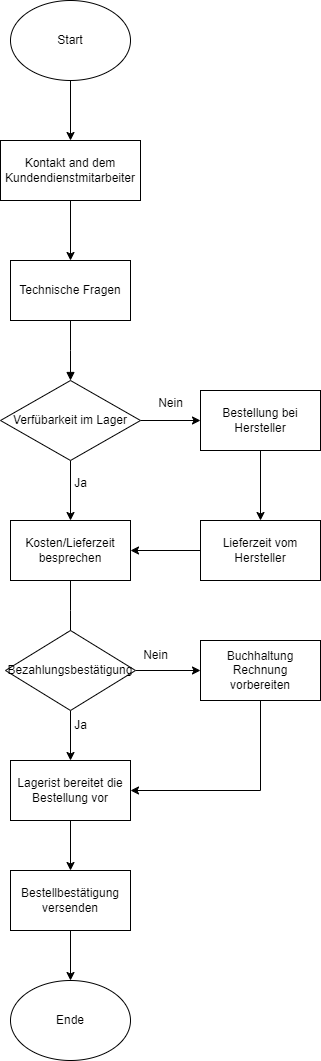

The diagram above was exported from draw.io. Its source (the exported page's mxGraphModel, read from the mxfile embedded in the PNG):
<mxGraphModel dx="794" dy="557" grid="1" gridSize="10" guides="1" tooltips="1" connect="1" arrows="1" fold="1" page="1" pageScale="1" pageWidth="850" pageHeight="1100" math="0" shadow="0">
  <root>
    <mxCell id="0" />
    <mxCell id="1" parent="0" />
    <mxCell id="MRQab8dYWkVY4e1uQvH1-3" style="edgeStyle=orthogonalEdgeStyle;rounded=0;orthogonalLoop=1;jettySize=auto;html=1;entryX=0.5;entryY=0;entryDx=0;entryDy=0;endArrow=classic;endFill=1;" parent="1" source="MRQab8dYWkVY4e1uQvH1-1" target="MRQab8dYWkVY4e1uQvH1-2" edge="1">
      <mxGeometry relative="1" as="geometry" />
    </mxCell>
    <mxCell id="MRQab8dYWkVY4e1uQvH1-1" value="Kontakt and dem Kundendienstmitarbeiter" style="rounded=0;whiteSpace=wrap;html=1;" parent="1" vertex="1">
      <mxGeometry x="220" y="200" width="140" height="60" as="geometry" />
    </mxCell>
    <mxCell id="MRQab8dYWkVY4e1uQvH1-5" style="edgeStyle=orthogonalEdgeStyle;rounded=0;orthogonalLoop=1;jettySize=auto;html=1;entryX=0.5;entryY=0;entryDx=0;entryDy=0;endArrow=block;endFill=1;" parent="1" source="MRQab8dYWkVY4e1uQvH1-2" edge="1">
      <mxGeometry relative="1" as="geometry">
        <mxPoint x="290" y="440" as="targetPoint" />
      </mxGeometry>
    </mxCell>
    <mxCell id="MRQab8dYWkVY4e1uQvH1-2" value="Technische Fragen" style="rounded=0;whiteSpace=wrap;html=1;" parent="1" vertex="1">
      <mxGeometry x="230" y="320" width="120" height="60" as="geometry" />
    </mxCell>
    <mxCell id="MRQab8dYWkVY4e1uQvH1-15" style="edgeStyle=orthogonalEdgeStyle;rounded=0;orthogonalLoop=1;jettySize=auto;html=1;entryX=0.5;entryY=0;entryDx=0;entryDy=0;endArrow=classic;endFill=1;" parent="1" source="MRQab8dYWkVY4e1uQvH1-12" target="MRQab8dYWkVY4e1uQvH1-14" edge="1">
      <mxGeometry relative="1" as="geometry" />
    </mxCell>
    <mxCell id="MRQab8dYWkVY4e1uQvH1-37" style="edgeStyle=orthogonalEdgeStyle;rounded=0;orthogonalLoop=1;jettySize=auto;html=1;exitX=1;exitY=0.5;exitDx=0;exitDy=0;entryX=0;entryY=0.5;entryDx=0;entryDy=0;" parent="1" source="MRQab8dYWkVY4e1uQvH1-12" target="MRQab8dYWkVY4e1uQvH1-18" edge="1">
      <mxGeometry relative="1" as="geometry" />
    </mxCell>
    <mxCell id="MRQab8dYWkVY4e1uQvH1-12" value="Verfübarkeit im Lager" style="rhombus;whiteSpace=wrap;html=1;" parent="1" vertex="1">
      <mxGeometry x="220" y="440" width="140" height="80" as="geometry" />
    </mxCell>
    <mxCell id="MRQab8dYWkVY4e1uQvH1-20" style="edgeStyle=orthogonalEdgeStyle;rounded=0;orthogonalLoop=1;jettySize=auto;html=1;exitX=0.5;exitY=1;exitDx=0;exitDy=0;entryX=0.5;entryY=0;entryDx=0;entryDy=0;endArrow=classic;endFill=1;" parent="1" source="MRQab8dYWkVY4e1uQvH1-14" edge="1">
      <mxGeometry relative="1" as="geometry">
        <mxPoint x="290" y="700" as="targetPoint" />
      </mxGeometry>
    </mxCell>
    <mxCell id="MRQab8dYWkVY4e1uQvH1-14" value="Kosten/Lieferzeit besprechen" style="rounded=0;whiteSpace=wrap;html=1;" parent="1" vertex="1">
      <mxGeometry x="230" y="580" width="120" height="60" as="geometry" />
    </mxCell>
    <mxCell id="MRQab8dYWkVY4e1uQvH1-17" value="Nein" style="text;html=1;align=center;verticalAlign=middle;resizable=0;points=[];autosize=1;strokeColor=none;fillColor=none;" parent="1" vertex="1">
      <mxGeometry x="365" y="448" width="50" height="30" as="geometry" />
    </mxCell>
    <mxCell id="MRQab8dYWkVY4e1uQvH1-28" style="edgeStyle=orthogonalEdgeStyle;rounded=0;orthogonalLoop=1;jettySize=auto;html=1;exitX=0.5;exitY=1;exitDx=0;exitDy=0;entryX=0.5;entryY=0;entryDx=0;entryDy=0;endArrow=classic;endFill=1;" parent="1" source="MRQab8dYWkVY4e1uQvH1-18" target="MRQab8dYWkVY4e1uQvH1-27" edge="1">
      <mxGeometry relative="1" as="geometry" />
    </mxCell>
    <mxCell id="MRQab8dYWkVY4e1uQvH1-18" value="Bestellung bei Hersteller" style="rounded=0;whiteSpace=wrap;html=1;" parent="1" vertex="1">
      <mxGeometry x="420" y="450" width="120" height="60" as="geometry" />
    </mxCell>
    <mxCell id="MRQab8dYWkVY4e1uQvH1-25" style="edgeStyle=orthogonalEdgeStyle;rounded=0;orthogonalLoop=1;jettySize=auto;html=1;exitX=0.5;exitY=1;exitDx=0;exitDy=0;entryX=0.5;entryY=0;entryDx=0;entryDy=0;endArrow=classic;endFill=1;" parent="1" source="MRQab8dYWkVY4e1uQvH1-21" target="MRQab8dYWkVY4e1uQvH1-23" edge="1">
      <mxGeometry relative="1" as="geometry" />
    </mxCell>
    <mxCell id="MRQab8dYWkVY4e1uQvH1-32" style="edgeStyle=orthogonalEdgeStyle;rounded=0;orthogonalLoop=1;jettySize=auto;html=1;" parent="1" source="MRQab8dYWkVY4e1uQvH1-21" edge="1">
      <mxGeometry relative="1" as="geometry">
        <mxPoint x="420" y="730" as="targetPoint" />
      </mxGeometry>
    </mxCell>
    <mxCell id="MRQab8dYWkVY4e1uQvH1-21" value="Bezahlungsbestätigung" style="rhombus;whiteSpace=wrap;html=1;" parent="1" vertex="1">
      <mxGeometry x="225" y="690" width="130" height="80" as="geometry" />
    </mxCell>
    <mxCell id="MRQab8dYWkVY4e1uQvH1-26" style="edgeStyle=orthogonalEdgeStyle;rounded=0;orthogonalLoop=1;jettySize=auto;html=1;exitX=0.5;exitY=1;exitDx=0;exitDy=0;entryX=0.5;entryY=0;entryDx=0;entryDy=0;endArrow=classic;endFill=1;" parent="1" source="MRQab8dYWkVY4e1uQvH1-23" target="MRQab8dYWkVY4e1uQvH1-24" edge="1">
      <mxGeometry relative="1" as="geometry" />
    </mxCell>
    <mxCell id="MRQab8dYWkVY4e1uQvH1-23" value="Lagerist bereitet die Bestellung vor" style="rounded=0;whiteSpace=wrap;html=1;" parent="1" vertex="1">
      <mxGeometry x="230" y="820" width="120" height="60" as="geometry" />
    </mxCell>
    <mxCell id="W3wCW6kDulSDSxRsfbxk-4" style="edgeStyle=orthogonalEdgeStyle;rounded=0;orthogonalLoop=1;jettySize=auto;html=1;exitX=0.5;exitY=1;exitDx=0;exitDy=0;entryX=0.5;entryY=0;entryDx=0;entryDy=0;" parent="1" source="MRQab8dYWkVY4e1uQvH1-24" target="W3wCW6kDulSDSxRsfbxk-2" edge="1">
      <mxGeometry relative="1" as="geometry" />
    </mxCell>
    <mxCell id="MRQab8dYWkVY4e1uQvH1-24" value="Bestellbestätigung versenden" style="rounded=0;whiteSpace=wrap;html=1;" parent="1" vertex="1">
      <mxGeometry x="230" y="930" width="120" height="60" as="geometry" />
    </mxCell>
    <mxCell id="MRQab8dYWkVY4e1uQvH1-30" style="edgeStyle=orthogonalEdgeStyle;rounded=0;orthogonalLoop=1;jettySize=auto;html=1;exitX=0;exitY=0.5;exitDx=0;exitDy=0;entryX=1;entryY=0.5;entryDx=0;entryDy=0;" parent="1" source="MRQab8dYWkVY4e1uQvH1-27" target="MRQab8dYWkVY4e1uQvH1-14" edge="1">
      <mxGeometry relative="1" as="geometry" />
    </mxCell>
    <mxCell id="MRQab8dYWkVY4e1uQvH1-27" value="Lieferzeit vom Hersteller" style="rounded=0;whiteSpace=wrap;html=1;" parent="1" vertex="1">
      <mxGeometry x="420" y="580" width="120" height="60" as="geometry" />
    </mxCell>
    <mxCell id="MRQab8dYWkVY4e1uQvH1-29" value="Ja" style="text;html=1;align=center;verticalAlign=middle;resizable=0;points=[];autosize=1;strokeColor=none;fillColor=none;" parent="1" vertex="1">
      <mxGeometry x="280" y="528" width="40" height="30" as="geometry" />
    </mxCell>
    <mxCell id="MRQab8dYWkVY4e1uQvH1-31" value="Ja" style="text;html=1;align=center;verticalAlign=middle;resizable=0;points=[];autosize=1;strokeColor=none;fillColor=none;" parent="1" vertex="1">
      <mxGeometry x="280" y="770" width="40" height="30" as="geometry" />
    </mxCell>
    <mxCell id="MRQab8dYWkVY4e1uQvH1-34" style="edgeStyle=orthogonalEdgeStyle;rounded=0;orthogonalLoop=1;jettySize=auto;html=1;exitX=0.5;exitY=1;exitDx=0;exitDy=0;entryX=1;entryY=0.5;entryDx=0;entryDy=0;" parent="1" source="MRQab8dYWkVY4e1uQvH1-33" target="MRQab8dYWkVY4e1uQvH1-23" edge="1">
      <mxGeometry relative="1" as="geometry" />
    </mxCell>
    <mxCell id="MRQab8dYWkVY4e1uQvH1-33" value="Buchhaltung Rechnung vorbereiten" style="rounded=0;whiteSpace=wrap;html=1;" parent="1" vertex="1">
      <mxGeometry x="420" y="700" width="120" height="60" as="geometry" />
    </mxCell>
    <mxCell id="MRQab8dYWkVY4e1uQvH1-35" value="Nein" style="text;html=1;align=center;verticalAlign=middle;resizable=0;points=[];autosize=1;strokeColor=none;fillColor=none;" parent="1" vertex="1">
      <mxGeometry x="350" y="700" width="50" height="30" as="geometry" />
    </mxCell>
    <mxCell id="W3wCW6kDulSDSxRsfbxk-3" style="edgeStyle=orthogonalEdgeStyle;rounded=0;orthogonalLoop=1;jettySize=auto;html=1;exitX=0.5;exitY=1;exitDx=0;exitDy=0;entryX=0.5;entryY=0;entryDx=0;entryDy=0;" parent="1" source="W3wCW6kDulSDSxRsfbxk-1" target="MRQab8dYWkVY4e1uQvH1-1" edge="1">
      <mxGeometry relative="1" as="geometry" />
    </mxCell>
    <mxCell id="W3wCW6kDulSDSxRsfbxk-1" value="Start" style="ellipse;whiteSpace=wrap;html=1;" parent="1" vertex="1">
      <mxGeometry x="230" y="60" width="120" height="80" as="geometry" />
    </mxCell>
    <mxCell id="W3wCW6kDulSDSxRsfbxk-2" value="Ende" style="ellipse;whiteSpace=wrap;html=1;" parent="1" vertex="1">
      <mxGeometry x="230" y="1040" width="120" height="80" as="geometry" />
    </mxCell>
  </root>
</mxGraphModel>